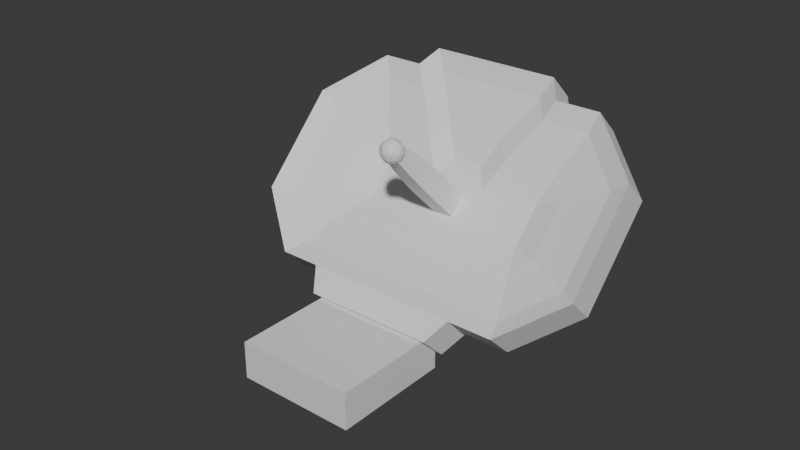 # Source: antena.blend  (saved by Blender 5.1.30; exported with 4.5.12 LTS)
import bpy
from mathutils import Matrix  # noqa: F401  (used for matrix-valued properties, if any)

bpy.ops.wm.read_factory_settings(use_empty=True)
scene = bpy.context.scene
scene.name = 'Scene'

# ---- collections
col_collection = bpy.data.collections.new('Collection'); scene.collection.children.link(col_collection)

# ---- materials (node trees are filled in below, after node groups)
mat_material = bpy.data.materials.new('Material')
mat_material.alpha_threshold = 0.0
mat_material.use_backface_culling_lightprobe_volume = False
mat_material.roughness = 0.5
mat_material.line_color = (0.0, 0.0, 0.0, 1.0)

# ---- material node trees
mat_material.use_nodes = True; mat_material.node_tree.nodes.clear()
_N = mat_material.node_tree.nodes; _L = mat_material.node_tree.links
n0 = _N.new('ShaderNodeOutputMaterial'); n0.name = 'Material Output'; n0.location = (200, 100)
n1 = _N.new('ShaderNodeBsdfPrincipled'); n1.name = 'Principled BSDF'; n1.location = (-200, 100)
_L.new(n1.outputs[0], n0.inputs[0])
n0.is_active_output = True

# ---- world
world_world = bpy.data.worlds.new('World'); scene.world = world_world
world_world.use_nodes = True; world_world.node_tree.nodes.clear()
_N = world_world.node_tree.nodes; _L = world_world.node_tree.links
n0 = _N.new('ShaderNodeOutputWorld'); n0.name = 'World Output'; n0.location = (200, 100)
n1 = _N.new('ShaderNodeBackground'); n1.name = 'Background'; n1.location = (-200, 100)
n1.inputs[0].default_value = (0.05088, 0.05088, 0.05088, 1.0)
_L.new(n1.outputs[0], n0.inputs[0])
n0.is_active_output = True
world_world.color = (0.05088, 0.05088, 0.05088)
world_world.sun_shadow_jitter_overblur = 0.0

# ---- meshes
me_cube_002 = bpy.data.meshes.new('Cube.002')
me_cube_002.from_pydata([(-1.0, -1.0, -1.0), (-1.0, -1.0, 1.0), (-1.0, 1.0, -1.0), (-1.0, 1.0, 1.0), (1.0, -1.0, -1.0), (1.0, -1.0, 1.0), (1.0, 1.0, -1.0), (1.0, 1.0, 1.0), (-1.0, -1.0, 2.965), (-1.0, 1.0, 2.965), (1.0, 1.0, 2.965), (1.0, -1.0, 2.965), (-0.8531, -0.8531, 6.355), (-0.8531, 0.8531, 6.355), (0.8531, 0.8531, 6.355), (0.8531, -0.8531, 6.355), (-0.5782, -0.5782, 9.245), (-0.5782, 0.5782, 9.245), (0.5782, 0.5782, 9.245), (0.5782, -0.5782, 9.245), (5.134, -10.24, 0.06602), (5.134, -12.52, -2.207), (5.134, -17.5, 7.327), (5.134, -19.78, 5.054), (-5.134, -10.24, 0.06602), (-5.134, -12.52, -2.207), (-5.134, -17.5, 7.327), (-5.134, -19.78, 5.054), (-5.654, -11.44, -1.337), (-5.654, -11.49, 1.889), (5.654, -11.44, -1.337), (5.654, -11.49, 1.889), (-6.767, -9.268, -1.305), (-6.767, -1.42, -0.9959), (6.767, -9.268, -1.305), (6.767, -1.42, -0.9959), (-14.99, 0.3037, -1.162), (7.507, 0.3008, -0.9703), (-7.138, 0.3008, -0.9703), (15.36, 0.3037, -1.162), (-2.409, 1.911, -0.9464), (-1.296, 3.697, -0.9198), (-5.654, 11.55, -0.9953), (5.654, 11.55, -0.9953), (1.296, 3.697, -0.9198), (6.767, 9.764, -1.022), (-6.767, 9.764, -1.022), (2.409, 1.911, -0.9464), (-10.3, -9.268, -1.305), (-14.99, -4.582, -1.235), (7.42, -1.42, -0.9959), (7.507, -1.333, -0.9946), (15.36, -4.582, -1.235), (10.67, -9.268, -1.305), (-7.138, -1.333, -0.9946), (-7.051, -1.42, -0.9959), (7.507, 1.824, -0.9476), (7.42, 1.911, -0.9464), (10.67, 9.764, -1.022), (15.36, 5.078, -1.091), (-7.051, 1.911, -0.9464), (-7.138, 1.824, -0.9476), (-14.99, 5.078, -1.091), (-10.3, 9.764, -1.022), (-6.767, -9.316, 1.922), (6.767, -9.316, 1.922), (-6.767, 9.716, 2.205), (-5.654, 11.5, 2.231), (5.654, 11.5, 2.231), (6.767, 9.716, 2.205), (15.36, -4.63, 1.991), (10.67, -9.316, 1.922), (-10.3, -9.316, 1.922), (-14.99, -4.63, 1.991), (10.67, 9.716, 2.205), (15.36, 5.03, 2.135), (-14.99, 5.03, 2.135), (-10.3, 9.716, 2.205), (-14.99, 0.2557, 2.064), (15.36, 0.2557, 2.064), (-6.767, -7.744, 1.065), (6.767, -7.744, 1.065), (-5.902, 8.171, 1.301), (-4.788, 9.957, 1.328), (4.788, 9.957, 1.328), (5.902, 8.171, 1.301), (13.8, -3.971, 1.121), (10.03, -7.744, 1.065), (-9.658, -7.744, 1.065), (-13.43, -3.971, 1.121), (10.03, 8.171, 1.301), (13.8, 4.398, 1.245), (-13.43, 4.398, 1.245), (-9.658, 8.171, 1.301), (-13.43, 0.2688, 1.184), (13.8, 0.2688, 1.184), (-6.767, -3.76, -0.0554), (6.767, -3.76, -0.0554), (-3.7, 4.222, 0.06327), (-2.586, 6.008, 0.08982), (2.586, 6.008, 0.08982), (3.7, 4.222, 0.06327), (9.833, -2.311, -0.03385), (8.383, -3.76, -0.0554), (-8.014, -3.76, -0.0554), (-9.464, -2.311, -0.03385), (8.383, 4.222, 0.06327), (9.833, 2.772, 0.04172), (-9.464, 2.772, 0.04172), (-8.014, 4.222, 0.06327), (-9.464, 0.2863, 0.00476), (9.833, 0.2863, 0.00476), (0.0, -0.7936, 8.107), (0.7336, -0.7743, 8.88), (-0.2802, -1.007, 9.113), (-0.9068, -0.3974, 8.503), (-0.2802, 0.2125, 7.894), (0.7336, -0.02048, 8.127), (0.2802, -0.366, 9.755), (-0.7336, -0.133, 9.522), (-0.7336, 0.6207, 8.768), (0.2802, 0.8537, 8.535), (0.9068, 0.2438, 9.145), (0.0, 0.6401, 9.541), (-0.1647, -1.045, 8.573), (0.4312, -0.9081, 8.436), (0.2665, -1.034, 9.027), (0.8624, -0.4537, 8.447), (0.4312, -0.4651, 7.993), (-0.533, -0.6866, 8.214), (-0.6977, -0.8121, 8.806), (-0.1647, -0.3281, 7.856), (-0.6977, -0.09521, 8.089), (0.2665, 0.1263, 7.867), (0.9642, -0.2983, 9.046), (0.9642, 0.1448, 8.603), (0.0, -0.7936, 9.541), (0.5959, -0.6567, 9.404), (-0.9642, -0.2983, 9.046), (-0.5959, -0.6567, 9.404), (-0.5959, 0.5032, 8.244), (-0.9642, 0.1448, 8.603), (0.5959, 0.5032, 8.244), (0.0, 0.6401, 8.107), (0.6977, -0.0583, 9.559), (-0.2665, -0.2798, 9.781), (-0.8624, 0.3001, 9.201), (-0.2665, 0.8801, 8.621), (0.6977, 0.6586, 8.843), (0.1647, 0.1746, 9.792), (0.533, 0.5331, 9.434), (-0.4312, 0.3115, 9.655), (-0.4312, 0.7546, 9.212), (0.1647, 0.8915, 9.075)], [], [(0, 1, 3, 2), (2, 3, 7, 6), (6, 7, 5, 4), (4, 5, 1, 0), (2, 6, 4, 0), (3, 1, 8, 9), (8, 11, 15, 12), (1, 5, 11, 8), (7, 3, 9, 10), (5, 7, 10, 11), (15, 14, 18, 19), (10, 9, 13, 14), (11, 10, 14, 15), (9, 8, 12, 13), (18, 17, 16, 19), (13, 12, 16, 17), (12, 15, 19, 16), (14, 13, 17, 18), (20, 24, 26, 22), (23, 22, 26, 27), (27, 26, 24, 25), (25, 21, 23, 27), (21, 20, 22, 23), (25, 24, 20, 21), (34, 65, 31, 30), (30, 31, 29, 28), (32, 34, 30, 28), (65, 64, 29, 31), (32, 48, 49, 36, 62, 63, 46, 42, 43, 45, 58, 59, 39, 52, 53, 34), (28, 29, 64, 32), (35, 50, 51, 37, 56, 57, 47, 44, 41, 40, 60, 61, 38, 54, 55, 33), (46, 66, 67, 42), (42, 67, 68, 43), (43, 68, 69, 45), (71, 53, 52, 70), (73, 49, 48, 72), (75, 59, 58, 74), (77, 63, 62, 76), (49, 73, 78, 36), (32, 64, 72, 48), (39, 79, 70, 52), (65, 34, 53, 71), (79, 39, 59, 75), (45, 69, 74, 58), (36, 78, 76, 62), (66, 46, 63, 77), (81, 80, 64, 65), (82, 83, 67, 66), (83, 84, 68, 67), (84, 85, 69, 68), (86, 87, 71, 70), (88, 89, 73, 72), (90, 91, 75, 74), (92, 93, 77, 76), (89, 94, 78, 73), (95, 86, 70, 79), (91, 95, 79, 75), (94, 92, 76, 78), (80, 88, 72, 64), (87, 81, 65, 71), (85, 90, 74, 69), (93, 82, 66, 77), (97, 96, 80, 81), (98, 99, 83, 82), (99, 100, 84, 83), (100, 101, 85, 84), (102, 103, 87, 86), (104, 105, 89, 88), (106, 107, 91, 90), (108, 109, 93, 92), (105, 110, 94, 89), (111, 102, 86, 95), (107, 111, 95, 91), (110, 108, 92, 94), (96, 104, 88, 80), (103, 97, 81, 87), (101, 106, 90, 85), (109, 98, 82, 93), (35, 33, 96, 97), (40, 41, 99, 98), (41, 44, 100, 99), (44, 47, 101, 100), (51, 50, 103, 102), (55, 54, 105, 104), (57, 56, 107, 106), (61, 60, 109, 108), (54, 38, 110, 105), (37, 51, 102, 111), (56, 37, 111, 107), (38, 61, 108, 110), (33, 55, 104, 96), (50, 35, 97, 103), (47, 57, 106, 101), (60, 40, 98, 109), (112, 125, 124), (113, 125, 127), (112, 124, 129), (112, 129, 131), (112, 131, 128), (113, 127, 134), (114, 126, 136), (115, 130, 138), (116, 132, 140), (117, 133, 142), (113, 134, 137), (114, 136, 139), (115, 138, 141), (116, 140, 143), (117, 142, 135), (118, 144, 149), (119, 145, 151), (120, 146, 152), (121, 147, 153), (122, 148, 150), (150, 153, 123), (150, 148, 153), (148, 121, 153), (153, 152, 123), (153, 147, 152), (147, 120, 152), (152, 151, 123), (152, 146, 151), (146, 119, 151), (151, 149, 123), (151, 145, 149), (145, 118, 149), (149, 150, 123), (149, 144, 150), (144, 122, 150), (135, 148, 122), (135, 142, 148), (142, 121, 148), (143, 147, 121), (143, 140, 147), (140, 120, 147), (141, 146, 120), (141, 138, 146), (138, 119, 146), (139, 145, 119), (139, 136, 145), (136, 118, 145), (137, 144, 118), (137, 134, 144), (134, 122, 144), (142, 143, 121), (142, 133, 143), (133, 116, 143), (140, 141, 120), (140, 132, 141), (132, 115, 141), (138, 139, 119), (138, 130, 139), (130, 114, 139), (136, 137, 118), (136, 126, 137), (126, 113, 137), (134, 135, 122), (134, 127, 135), (127, 117, 135), (128, 133, 117), (128, 131, 133), (131, 116, 133), (131, 132, 116), (131, 129, 132), (129, 115, 132), (129, 130, 115), (129, 124, 130), (124, 114, 130), (127, 128, 117), (127, 125, 128), (125, 112, 128), (124, 126, 114), (124, 125, 126), (125, 113, 126)])
me_cube_002.polygons.foreach_set('material_index', [0, 0, 0, 0, 0, 0, 0, 0, 0, 0, 0, 0, 0, 0, 0, 0, 0, 0, 1, 1, 1, 1, 1, 1, 0, 0, 0, 0, 0, 0, 0, 0, 0, 0, 0, 0, 0, 0, 0, 0, 0, 0, 0, 0, 0, 0, 0, 0, 0, 0, 0, 0, 0, 0, 0, 0, 0, 0, 0, 0, 0, 0, 0, 0, 0, 0, 0, 0, 0, 0, 0, 0, 0, 0, 0, 0, 0, 0, 0, 0, 0, 0, 0, 0, 0, 0, 0, 0, 0, 0, 0, 0, 0, 0, 0, 0, 0, 0, 0, 0, 0, 0, 0, 0, 0, 0, 0, 0, 0, 0, 0, 0, 0, 0, 0, 0, 0, 0, 0, 0, 0, 0, 0, 0, 0, 0, 0, 0, 0, 0, 0, 0, 0, 0, 0, 0, 0, 0, 0, 0, 0, 0, 0, 0, 0, 0, 0, 0, 0, 0, 0, 0, 0, 0, 0, 0, 0, 0, 0, 0, 0, 0, 0, 0, 0, 0, 0, 0, 0, 0, 0, 0, 0, 0])
_uv = me_cube_002.uv_layers.new(name='UVMap')
_uv.uv.foreach_set('vector', [0.375, 0.0, 0.625, 0.0, 0.625, 0.25, 0.375, 0.25, 0.375, 0.25, 0.625, 0.25, 0.625, 0.5, 0.375, 0.5, 0.375, 0.5, 0.625, 0.5, 0.625, 0.75, 0.375, 0.75, 0.375, 0.75, 0.625, 0.75, 0.625, 1.0, 0.375, 1.0, 0.125, 0.5, 0.375, 0.5, 0.375, 0.75, 0.125, 0.75, 0.625, 0.25, 0.625, 0.0, 0.625, 0.0, 0.625, 0.25, 0.625, 1.0, 0.625, 0.75, 0.625, 0.75, 0.625, 1.0, 0.625, 1.0, 0.625, 0.75, 0.625, 0.75, 0.625, 1.0, 0.625, 0.5, 0.625, 0.25, 0.625, 0.25, 0.625, 0.5, 0.625, 0.75, 0.625, 0.5, 0.625, 0.5, 0.625, 0.75, 0.625, 0.75, 0.625, 0.5, 0.625, 0.5, 0.625, 0.75, 0.625, 0.5, 0.625, 0.25, 0.625, 0.25, 0.625, 0.5, 0.625, 0.75, 0.625, 0.5, 0.625, 0.5, 0.625, 0.75, 0.625, 0.25, 0.625, 0.0, 0.625, 0.0, 0.625, 0.25, 0.625, 0.5, 0.875, 0.5, 0.875, 0.75, 0.625, 0.75, 0.625, 0.25, 0.625, 0.0, 0.625, 0.0, 0.625, 0.25, 0.625, 1.0, 0.625, 0.75, 0.625, 0.75, 0.625, 1.0, 0.625, 0.5, 0.625, 0.25, 0.625, 0.25, 0.625, 0.5, 0.625, 0.5, 0.875, 0.5, 0.875, 0.75, 0.625, 0.75, 0.375, 0.75, 0.625, 0.75, 0.625, 1.0, 0.375, 1.0, 0.375, 0.0, 0.625, 0.0, 0.625, 0.25, 0.375, 0.25, 0.125, 0.5, 0.375, 0.5, 0.375, 0.75, 0.125, 0.75, 0.375, 0.5, 0.625, 0.5, 0.625, 0.75, 0.375, 0.75, 0.375, 0.25, 0.625, 0.25, 0.625, 0.5, 0.375, 0.5, 0.375, 0.7098, 0.625, 0.7098, 0.625, 0.75, 0.375, 0.75, 0.375, 0.75, 0.625, 0.75, 0.625, 1.0, 0.375, 1.0, 0.125, 0.7098, 0.375, 0.7098, 0.375, 0.75, 0.125, 0.75, 0.625, 0.7098, 0.875, 0.7098, 0.875, 0.75, 0.625, 0.75, 0.375, 0.04018, 0.375, 0.04018, 0.375, 0.1267, 0.375, 0.217, 0.375, 0.217, 0.375, 0.217, 0.375, 0.217, 0.375, 0.25, 0.375, 0.5, 0.375, 0.533, 0.375, 0.533, 0.375, 0.533, 0.375, 0.533, 0.375, 0.6233, 0.375, 0.7098, 0.375, 0.7098, 0.375, 0.0, 0.625, 0.0, 0.625, 0.04018, 0.375, 0.04018, 0.625, 0.5133, 0.625, 0.523, 0.625, 0.5231, 0.625, 0.5055, 0.625, 0.4947, 0.625, 0.4932, 0.625, 0.4183, 0.625, 0.3981, 0.625, 0.3508, 0.625, 0.3303, 0.625, 0.2599, 0.625, 0.2584, 0.625, 0.2479, 0.625, 0.2307, 0.625, 0.2309, 0.625, 0.2352, 0.375, 0.217, 0.625, 0.217, 0.625, 0.25, 0.375, 0.25, 0.375, 0.25, 0.625, 0.25, 0.625, 0.5, 0.375, 0.5, 0.375, 0.5, 0.625, 0.5, 0.625, 0.533, 0.375, 0.533, 0.625, 0.7098, 0.375, 0.7098, 0.375, 0.6233, 0.625, 0.6233, 0.625, 0.1267, 0.375, 0.1267, 0.375, 0.04018, 0.625, 0.04018, 0.625, 0.533, 0.375, 0.533, 0.375, 0.533, 0.625, 0.533, 0.625, 0.217, 0.375, 0.217, 0.375, 0.217, 0.625, 0.217, 0.375, 0.1267, 0.625, 0.1267, 0.625, 0.217, 0.375, 0.217, 0.375, 0.04018, 0.625, 0.04018, 0.625, 0.04018, 0.375, 0.04018, 0.375, 0.533, 0.625, 0.533, 0.625, 0.6233, 0.375, 0.6233, 0.625, 0.7098, 0.375, 0.7098, 0.375, 0.7098, 0.625, 0.7098, 0.625, 0.533, 0.375, 0.533, 0.375, 0.533, 0.625, 0.533, 0.375, 0.533, 0.625, 0.533, 0.625, 0.533, 0.375, 0.533, 0.375, 0.217, 0.625, 0.217, 0.625, 0.217, 0.375, 0.217, 0.625, 0.217, 0.375, 0.217, 0.375, 0.217, 0.625, 0.217, 0.625, 0.6464, 0.625, 0.1032, 0.625, 0.04018, 0.625, 0.7098, 0.625, 0.2595, 0.625, 0.271, 0.625, 0.25, 0.625, 0.217, 0.625, 0.271, 0.625, 0.4789, 0.625, 0.5, 0.625, 0.25, 0.625, 0.4789, 0.625, 0.4902, 0.625, 0.533, 0.625, 0.5, 0.625, 0.6073, 0.625, 0.6745, 0.625, 0.7098, 0.625, 0.6233, 0.625, 0.07623, 0.625, 0.1431, 0.625, 0.1267, 0.625, 0.04018, 0.625, 0.5238, 0.625, 0.5281, 0.625, 0.533, 0.625, 0.533, 0.625, 0.2223, 0.625, 0.227, 0.625, 0.217, 0.625, 0.217, 0.625, 0.1431, 0.625, 0.2102, 0.625, 0.217, 0.625, 0.1267, 0.625, 0.5404, 0.625, 0.6073, 0.625, 0.6233, 0.625, 0.533, 0.625, 0.5281, 0.625, 0.5404, 0.625, 0.533, 0.625, 0.533, 0.625, 0.2102, 0.625, 0.2223, 0.625, 0.217, 0.625, 0.217, 0.625, 0.1032, 0.625, 0.07623, 0.625, 0.04018, 0.625, 0.04018, 0.625, 0.6745, 0.625, 0.6464, 0.625, 0.7098, 0.625, 0.7098, 0.625, 0.4902, 0.625, 0.5238, 0.625, 0.533, 0.625, 0.533, 0.625, 0.227, 0.625, 0.2595, 0.625, 0.217, 0.625, 0.217, 0.625, 0.5478, 0.625, 0.2008, 0.625, 0.1032, 0.625, 0.6464, 0.625, 0.3096, 0.625, 0.3264, 0.625, 0.271, 0.625, 0.2595, 0.625, 0.3264, 0.625, 0.4228, 0.625, 0.4789, 0.625, 0.271, 0.625, 0.4228, 0.625, 0.4393, 0.625, 0.4902, 0.625, 0.4789, 0.625, 0.5613, 0.625, 0.572, 0.625, 0.6745, 0.625, 0.6073, 0.625, 0.1815, 0.625, 0.191, 0.625, 0.1431, 0.625, 0.07623, 0.625, 0.499, 0.625, 0.5133, 0.625, 0.5281, 0.625, 0.5238, 0.625, 0.2386, 0.625, 0.2534, 0.625, 0.227, 0.625, 0.2223, 0.625, 0.191, 0.625, 0.2232, 0.625, 0.2102, 0.625, 0.1431, 0.625, 0.529, 0.625, 0.5613, 0.625, 0.6073, 0.625, 0.5404, 0.625, 0.5133, 0.625, 0.529, 0.625, 0.5404, 0.625, 0.5281, 0.625, 0.2232, 0.625, 0.2386, 0.625, 0.2223, 0.625, 0.2102, 0.625, 0.2008, 0.625, 0.1815, 0.625, 0.07623, 0.625, 0.1032, 0.625, 0.572, 0.625, 0.5478, 0.625, 0.6464, 0.625, 0.6745, 0.625, 0.4393, 0.625, 0.499, 0.625, 0.5238, 0.625, 0.4902, 0.625, 0.2534, 0.625, 0.3096, 0.625, 0.2595, 0.625, 0.227, 0.625, 0.5133, 0.625, 0.2352, 0.625, 0.2008, 0.625, 0.5478, 0.625, 0.3303, 0.625, 0.3508, 0.625, 0.3264, 0.625, 0.3096, 0.625, 0.3508, 0.625, 0.3981, 0.625, 0.4228, 0.625, 0.3264, 0.625, 0.3981, 0.625, 0.4183, 0.625, 0.4393, 0.625, 0.4228, 0.625, 0.5231, 0.625, 0.523, 0.625, 0.572, 0.625, 0.5613, 0.625, 0.2309, 0.625, 0.2307, 0.625, 0.191, 0.625, 0.1815, 0.625, 0.4932, 0.625, 0.4947, 0.625, 0.5133, 0.625, 0.499, 0.625, 0.2584, 0.625, 0.2599, 0.625, 0.2534, 0.625, 0.2386, 0.625, 0.2307, 0.625, 0.2479, 0.625, 0.2232, 0.625, 0.191, 0.625, 0.5055, 0.625, 0.5231, 0.625, 0.5613, 0.625, 0.529, 0.625, 0.4947, 0.625, 0.5055, 0.625, 0.529, 0.625, 0.5133, 0.625, 0.2479, 0.625, 0.2584, 0.625, 0.2386, 0.625, 0.2232, 0.625, 0.2352, 0.625, 0.2309, 0.625, 0.1815, 0.625, 0.2008, 0.625, 0.523, 0.625, 0.5133, 0.625, 0.5478, 0.625, 0.572, 0.625, 0.4183, 0.625, 0.4932, 0.625, 0.499, 0.625, 0.4393, 0.625, 0.2599, 0.625, 0.3303, 0.625, 0.3096, 0.625, 0.2534, 0.1818, 0.0, 0.2273, 0.07873, 0.1364, 0.07873, 0.2727, 0.1575, 0.3182, 0.07873, 0.3636, 0.1575, 0.9091, 0.0, 0.9545, 0.07873, 0.8636, 0.07873, 0.7273, 0.0, 0.7727, 0.07873, 0.6818, 0.07873, 0.5455, 0.0, 0.5909, 0.07873, 0.5, 0.07873, 0.2727, 0.1575, 0.3636, 0.1575, 0.3182, 0.2362, 0.09091, 0.1575, 0.1818, 0.1575, 0.1364, 0.2362, 0.8182, 0.1575, 0.9091, 0.1575, 0.8636, 0.2362, 0.6364, 0.1575, 0.7273, 0.1575, 0.6818, 0.2362, 0.4545, 0.1575, 0.5455, 0.1575, 0.5, 0.2362, 0.2727, 0.1575, 0.3182, 0.2362, 0.2273, 0.2362, 0.09091, 0.1575, 0.1364, 0.2362, 0.04546, 0.2362, 0.8182, 0.1575, 0.8636, 0.2362, 0.7727, 0.2362, 0.6364, 0.1575, 0.6818, 0.2362, 0.5909, 0.2362, 0.4545, 0.1575, 0.5, 0.2362, 0.4091, 0.2362, 0.1818, 0.3149, 0.2727, 0.3149, 0.2273, 0.3937, 0.0, 0.3149, 0.09091, 0.3149, 0.04546, 0.3937, 0.7273, 0.3149, 0.8182, 0.3149, 0.7727, 0.3937, 0.5455, 0.3149, 0.6364, 0.3149, 0.5909, 0.3937, 0.3636, 0.3149, 0.4545, 0.3149, 0.4091, 0.3937, 0.4091, 0.3937, 0.5, 0.3937, 0.4545, 0.4724, 0.4091, 0.3937, 0.4545, 0.3149, 0.5, 0.3937, 0.4545, 0.3149, 0.5455, 0.3149, 0.5, 0.3937, 0.5909, 0.3937, 0.6818, 0.3937, 0.6364, 0.4724, 0.5909, 0.3937, 0.6364, 0.3149, 0.6818, 0.3937, 0.6364, 0.3149, 0.7273, 0.3149, 0.6818, 0.3937, 0.7727, 0.3937, 0.8636, 0.3937, 0.8182, 0.4724, 0.7727, 0.3937, 0.8182, 0.3149, 0.8636, 0.3937, 0.8182, 0.3149, 0.9091, 0.3149, 0.8636, 0.3937, 0.04546, 0.3937, 0.1364, 0.3937, 0.09091, 0.4724, 0.04546, 0.3937, 0.09091, 0.3149, 0.1364, 0.3937, 0.09091, 0.3149, 0.1818, 0.3149, 0.1364, 0.3937, 0.2273, 0.3937, 0.3182, 0.3937, 0.2727, 0.4724, 0.2273, 0.3937, 0.2727, 0.3149, 0.3182, 0.3937, 0.2727, 0.3149, 0.3636, 0.3149, 0.3182, 0.3937, 0.4091, 0.2362, 0.4545, 0.3149, 0.3636, 0.3149, 0.4091, 0.2362, 0.5, 0.2362, 0.4545, 0.3149, 0.5, 0.2362, 0.5455, 0.3149, 0.4545, 0.3149, 0.5909, 0.2362, 0.6364, 0.3149, 0.5455, 0.3149, 0.5909, 0.2362, 0.6818, 0.2362, 0.6364, 0.3149, 0.6818, 0.2362, 0.7273, 0.3149, 0.6364, 0.3149, 0.7727, 0.2362, 0.8182, 0.3149, 0.7273, 0.3149, 0.7727, 0.2362, 0.8636, 0.2362, 0.8182, 0.3149, 0.8636, 0.2362, 0.9091, 0.3149, 0.8182, 0.3149, 0.04546, 0.2362, 0.09091, 0.3149, 0.0, 0.3149, 0.04546, 0.2362, 0.1364, 0.2362, 0.09091, 0.3149, 0.1364, 0.2362, 0.1818, 0.3149, 0.09091, 0.3149, 0.2273, 0.2362, 0.2727, 0.3149, 0.1818, 0.3149, 0.2273, 0.2362, 0.3182, 0.2362, 0.2727, 0.3149, 0.3182, 0.2362, 0.3636, 0.3149, 0.2727, 0.3149, 0.5, 0.2362, 0.5909, 0.2362, 0.5455, 0.3149, 0.5, 0.2362, 0.5455, 0.1575, 0.5909, 0.2362, 0.5455, 0.1575, 0.6364, 0.1575, 0.5909, 0.2362, 0.6818, 0.2362, 0.7727, 0.2362, 0.7273, 0.3149, 0.6818, 0.2362, 0.7273, 0.1575, 0.7727, 0.2362, 0.7273, 0.1575, 0.8182, 0.1575, 0.7727, 0.2362, 0.8636, 0.2362, 0.9545, 0.2362, 0.9091, 0.3149, 0.8636, 0.2362, 0.9091, 0.1575, 0.9545, 0.2362, 0.9091, 0.1575, 1.0, 0.1575, 0.9545, 0.2362, 0.1364, 0.2362, 0.2273, 0.2362, 0.1818, 0.3149, 0.1364, 0.2362, 0.1818, 0.1575, 0.2273, 0.2362, 0.1818, 0.1575, 0.2727, 0.1575, 0.2273, 0.2362, 0.3182, 0.2362, 0.4091, 0.2362, 0.3636, 0.3149, 0.3182, 0.2362, 0.3636, 0.1575, 0.4091, 0.2362, 0.3636, 0.1575, 0.4545, 0.1575, 0.4091, 0.2362, 0.5, 0.07873, 0.5455, 0.1575, 0.4545, 0.1575, 0.5, 0.07873, 0.5909, 0.07873, 0.5455, 0.1575, 0.5909, 0.07873, 0.6364, 0.1575, 0.5455, 0.1575, 0.6818, 0.07873, 0.7273, 0.1575, 0.6364, 0.1575, 0.6818, 0.07873, 0.7727, 0.07873, 0.7273, 0.1575, 0.7727, 0.07873, 0.8182, 0.1575, 0.7273, 0.1575, 0.8636, 0.07873, 0.9091, 0.1575, 0.8182, 0.1575, 0.8636, 0.07873, 0.9545, 0.07873, 0.9091, 0.1575, 0.9545, 0.07873, 1.0, 0.1575, 0.9091, 0.1575, 0.3636, 0.1575, 0.4091, 0.07873, 0.4545, 0.1575, 0.3636, 0.1575, 0.3182, 0.07873, 0.4091, 0.07873, 0.3182, 0.07873, 0.3636, 0.0, 0.4091, 0.07873, 0.1364, 0.07873, 0.1818, 0.1575, 0.09091, 0.1575, 0.1364, 0.07873, 0.2273, 0.07873, 0.1818, 0.1575, 0.2273, 0.07873, 0.2727, 0.1575, 0.1818, 0.1575])
me_cube_002.materials.append(None)
me_cube_002.materials.append(mat_material)
me_cube_002.update()

# ---- objects
ob_cube_002 = bpy.data.objects.new('Cube.002', me_cube_002)

# ---- transforms, parenting, visibility, modifiers, constraints
ob_cube_002.location = (0.0, 1.836, 1.301)
ob_cube_002.rotation_euler = (0.7854, -0.0, 0.0)
ob_cube_002.scale = (0.1478, 0.1478, 0.1478)

# ---- collection membership
col_collection.objects.link(ob_cube_002)

# ---- scene / render settings (as saved in the file)
scene.frame_start = 1; scene.frame_end = 250; scene.frame_set(1)
scene.render.engine = 'BLENDER_EEVEE_NEXT'
scene.render.bake_bias = 0.0
scene.render.bake_samples = 0
scene.cycles.sampling_pattern = 'TABULATED_SOBOL'
scene.eevee.use_volume_custom_range = False
bpy.context.view_layer.update()

# ---- added for rendering (the .blend has no active camera and no usable light): camera, sun
cam_auto = bpy.data.cameras.new('AutoCamera')
cam_auto.lens = 50.0
cam_auto.sensor_width = 36.0
cam_auto.clip_end = 1000.0
ob_auto_camera = bpy.data.objects.new('AutoCamera', cam_auto)
scene.collection.objects.link(ob_auto_camera)
ob_auto_camera.location = (7.25983, -7.66921, 7.05352)
ob_auto_camera.rotation_euler = (1.09748, -7.21219e-08, 0.694738)
scene.camera = ob_auto_camera
light_auto_sun = bpy.data.lights.new('AutoSun', 'SUN')
light_auto_sun.energy = 3.0
light_auto_sun.angle = 0.0523599
ob_auto_sun = bpy.data.objects.new('AutoSun', light_auto_sun)
scene.collection.objects.link(ob_auto_sun)
ob_auto_sun.rotation_euler = (0.872665, 0.174533, 0.523599)
bpy.context.view_layer.update()
